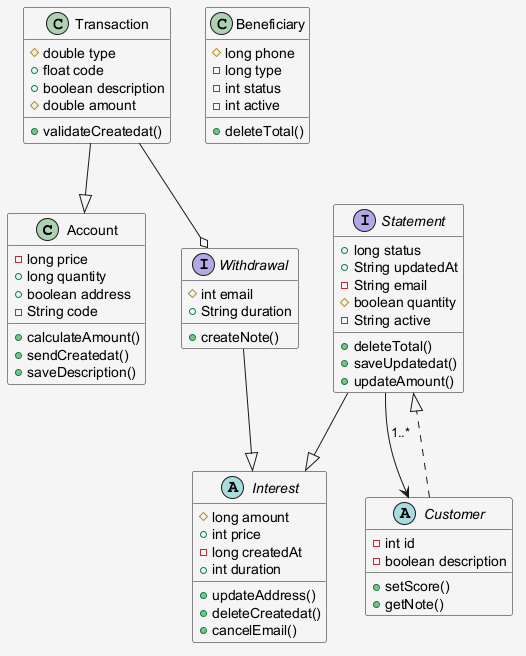

The diagram above was rendered by PlantUML. Its source (embedded in the PNG):
@startuml
skinparam shadowing false
skinparam backgroundColor #F5F5F5
class Account {
  -long price
  +long quantity
  +boolean address
  -String code
  +calculateAmount()
  +sendCreatedat()
  +saveDescription()
}
abstract class Interest {
  #long amount
  +int price
  -long createdAt
  +int duration
  +updateAddress()
  +deleteCreatedat()
  +cancelEmail()
}
class Transaction {
  #double type
  +float code
  +boolean description
  #double amount
  +validateCreatedat()
}
abstract class Customer {
  -int id
  -boolean description
  +setScore()
  +getNote()
}
interface Withdrawal {
  #int email
  +String duration
  +createNote()
}
interface Statement {
  +long status
  +String updatedAt
  -String email
  #boolean quantity
  -String active
  +deleteTotal()
  +saveUpdatedat()
  +updateAmount()
}
class Beneficiary {
  #long phone
  -long type
  -int status
  -int active
  +deleteTotal()
}
Withdrawal --|> Interest
Transaction --|> Account
Customer ..|> Statement
Statement --|> Interest
Transaction --o Withdrawal
Statement --> Customer : "1..*"
@enduml